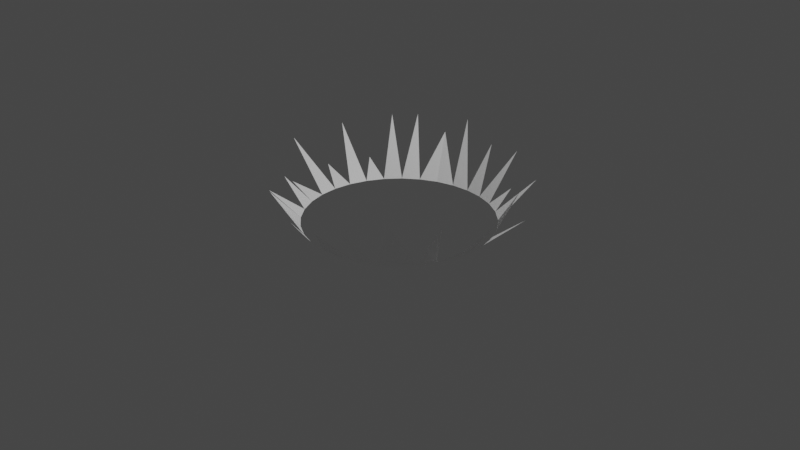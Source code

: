 # Source: buffSplash.blend  (saved by Blender 3.1.7; exported with 4.5.12 LTS)
import bpy
from mathutils import Matrix  # noqa: F401  (used for matrix-valued properties, if any)

bpy.ops.wm.read_factory_settings(use_empty=True)
scene = bpy.context.scene
scene.name = 'Scene'

# ---- collections
col_collection = bpy.data.collections.new('Collection'); scene.collection.children.link(col_collection)

# ---- materials (node trees are filled in below, after node groups)
mat_material_001 = bpy.data.materials.new('Material.001')
mat_material_001.use_transparent_shadow = False

# ---- material node trees
mat_material_001.use_nodes = True; mat_material_001.node_tree.nodes.clear()
_N = mat_material_001.node_tree.nodes; _L = mat_material_001.node_tree.links
n0 = _N.new('ShaderNodeBsdfPrincipled'); n0.name = 'Principled BSDF'; n0.location = (10, 300)
n0.distribution = 'GGX'
n0.subsurface_method = 'RANDOM_WALK_SKIN'
n0.inputs[0].default_value = (1.0, 1.0, 1.0, 1.0)
n0.inputs[3].default_value = 1.45
n0.inputs[27].default_value = (0.0, 0.0, 0.0, 1.0)
n0.inputs[28].default_value = 1.0
n1 = _N.new('ShaderNodeOutputMaterial'); n1.name = 'Material Output'; n1.location = (300, 300)
_L.new(n0.outputs[0], n1.inputs[0])
n1.is_active_output = True

# ---- world
world_world = bpy.data.worlds.new('World'); scene.world = world_world
world_world.use_nodes = True; world_world.node_tree.nodes.clear()
_N = world_world.node_tree.nodes; _L = world_world.node_tree.links
n0 = _N.new('ShaderNodeOutputWorld'); n0.name = 'World Output'; n0.location = (300, 300)
n1 = _N.new('ShaderNodeBackground'); n1.name = 'Background'; n1.location = (10, 300)
n1.inputs[0].default_value = (0.05088, 0.05088, 0.05088, 1.0)
_L.new(n1.outputs[0], n0.inputs[0])
n0.is_active_output = True
world_world.color = (0.05088, 0.05088, 0.05088)
world_world.use_sun_shadow = False
world_world.sun_shadow_jitter_overblur = 0.0

# ---- cameras
cam_camera = bpy.data.cameras.new('Camera')
cam_camera.clip_end = 100.0
cam_camera.ortho_scale = 7.314

# ---- lights
light_light = bpy.data.lights.new('Light', 'POINT')
light_light.transmission_factor = 0.0
light_light.energy = 1000.0
light_light.shadow_soft_size = 0.1
light_light.shadow_maximum_resolution = 0.006
light_light.use_absolute_resolution = True

# ---- meshes
me_circle_001 = bpy.data.meshes.new('Circle.001')
me_circle_001.from_pydata([(0.0, 1.0, 0.0), (-0.1951, 0.9808, 0.0), (-0.3827, 0.9239, 0.0), (-0.5556, 0.8315, 0.0), (-0.7071, 0.7071, 0.0), (-0.8315, 0.5556, 0.0), (-0.9239, 0.3827, 0.0), (-0.9808, 0.1951, 0.0), (-1.0, -4.371e-08, 0.0), (-0.9808, -0.1951, 0.0), (-0.9239, -0.3827, 0.0), (-0.8315, -0.5556, 0.0), (-0.7071, -0.7071, 0.0), (-0.5556, -0.8315, 0.0), (-0.3827, -0.9239, 0.0), (-0.1951, -0.9808, 0.0), (8.742e-08, -1.0, 0.0), (0.1951, -0.9808, 0.0), (0.3827, -0.9239, 0.0), (0.5556, -0.8315, 0.0), (0.7071, -0.7071, 0.0), (0.8315, -0.5556, 0.0), (0.9239, -0.3827, 0.0), (0.9808, -0.1951, 0.0), (1.0, 1.192e-08, 0.0), (0.9808, 0.1951, 0.0), (0.9239, 0.3827, 0.0), (0.8315, 0.5556, 0.0), (0.7071, 0.7071, 0.0), (0.5556, 0.8315, 0.0), (0.3827, 0.9239, 0.0), (0.1951, 0.9808, 0.0), (-0.3446, 1.343, 0.6272), (-0.541, 1.2, 0.4625), (-1.013, 0.8489, 0.6272), (-1.475, 0.5191, 0.4901), (-1.492, -0.1502, 0.4901), (-1.092, -0.6004, 0.3026), (-0.9909, -0.8748, 0.261), (-0.6983, -1.08, 0.4067), (-0.1097, -1.182, 0.1938), (0.2105, -1.27, 0.3529), (0.8986, -0.9704, 0.5551), (0.5719, 1.044, 0.2013), (1.208, -0.6177, 0.5583), (1.018, 0.6563, 0.4343), (1.464, -0.1197, 0.5371), (1.257, 0.4703, 0.2723), (0.07896, 1.272, 0.4813), (0.8754, 1.071, 0.3898), (0.4319, 1.275, 0.5106), (-0.8721, 1.105, 0.6023), (-1.095, 0.5838, 0.1728), (-1.266, 0.1291, 0.1718), (-1.196, -0.4177, 0.1541), (-0.4, -1.077, 0.18), (0.4723, -1.177, 0.4178), (1.267, -0.3508, 0.2493), (1.175, 0.1107, 0.1888)], [], [(0, 1, 32), (1, 33, 2), (2, 33, 3), (3, 4, 51), (4, 5, 34), (5, 52, 6), (6, 7, 35), (7, 8, 53), (8, 36, 9), (9, 10, 54), (10, 37, 11), (11, 12, 38), (12, 39, 13), (13, 39, 14), (14, 55, 15), (15, 16, 40), (16, 41, 17), (17, 41, 18), (18, 56, 19), (19, 42, 20), (20, 42, 21), (21, 44, 22), (22, 57, 23), (23, 24, 46), (24, 25, 58), (25, 26, 47), (26, 45, 27), (27, 45, 28), (28, 49, 29), (29, 43, 30), (30, 50, 31), (31, 48, 0)])
_uv = me_circle_001.uv_layers.new(name='UVMap')
_uv.uv.foreach_set('vector', [0.0, 0.0, 0.0, 0.0, 0.0, 0.0, 0.0, 0.0, 0.0, 0.0, 0.0, 0.0, 0.0, 0.0, 0.0, 0.0, 0.0, 0.0, 0.0, 0.0, 0.0, 0.0, 0.0, 0.0, 0.0, 0.0, 0.0, 0.0, 0.0, 0.0, 0.0, 0.0, 0.0, 0.0, 0.0, 0.0, 0.0, 0.0, 0.0, 0.0, 0.0, 0.0, 0.0, 0.0, 0.0, 0.0, 0.0, 0.0, 0.0, 0.0, 0.0, 0.0, 0.0, 0.0, 0.0, 0.0, 0.0, 0.0, 0.0, 0.0, 0.0, 0.0, 0.0, 0.0, 0.0, 0.0, 0.0, 0.0, 0.0, 0.0, 0.0, 0.0, 0.0, 0.0, 0.0, 0.0, 0.0, 0.0, 0.0, 0.0, 0.0, 0.0, 0.0, 0.0, 0.0, 0.0, 0.0, 0.0, 0.0, 0.0, 0.0, 0.0, 0.0, 0.0, 0.0, 0.0, 0.0, 0.0, 0.0, 0.0, 0.0, 0.0, 0.0, 0.0, 0.0, 0.0, 0.0, 0.0, 0.0, 0.0, 0.0, 0.0, 0.0, 0.0, 0.0, 0.0, 0.0, 0.0, 0.0, 0.0, 0.0, 0.0, 0.0, 0.0, 0.0, 0.0, 0.0, 0.0, 0.0, 0.0, 0.0, 0.0, 0.0, 0.0, 0.0, 0.0, 0.0, 0.0, 0.0, 0.0, 0.0, 0.0, 0.0, 0.0, 0.0, 0.0, 0.0, 0.0, 0.0, 0.0, 0.0, 0.0, 0.0, 0.0, 0.0, 0.0, 0.0, 0.0, 0.0, 0.0, 0.0, 0.0, 0.0, 0.0, 0.0, 0.0, 0.0, 0.0, 0.0, 0.0, 0.0, 0.0, 0.0, 0.0, 0.0, 0.0, 0.0, 0.0, 0.0, 0.0, 0.0, 0.0, 0.0, 0.0, 0.0, 0.0, 0.0, 0.0, 0.0, 0.0, 0.0, 0.0])
me_circle_001.materials.append(mat_material_001)
me_circle_001.use_remesh_fix_poles = True
me_circle_001.use_remesh_preserve_attributes = False
me_circle_001.update()

# ---- objects
ob_light = bpy.data.objects.new('Light', light_light)
ob_camera = bpy.data.objects.new('Camera', cam_camera)
ob_circle = bpy.data.objects.new('Circle', me_circle_001)

# ---- transforms, parenting, visibility, modifiers, constraints
ob_light.location = (4.076, 1.005, 5.904)
ob_light.rotation_euler = (0.6503, 0.05522, 1.866)
ob_light.lock_rotations_4d = False
ob_light.empty_display_type = 'ARROWS'
ob_light.color = (0.0, 0.0, 0.0, 0.0)
ob_light.lineart.crease_threshold = 0.0
ob_camera.location = (7.359, -6.926, 4.958)
ob_camera.rotation_euler = (1.109, 0.0, 0.8149)
ob_camera.lock_rotations_4d = False
ob_camera.empty_display_type = 'ARROWS'
ob_camera.color = (0.0, 0.0, 0.0, 0.0)
ob_camera.display_type = 'WIRE'
ob_camera.lineart.crease_threshold = 0.0
ob_circle.location = (0.0, 0.0, 0.0)

# ---- collection membership
col_collection.objects.link(ob_light)
col_collection.objects.link(ob_camera)
col_collection.objects.link(ob_circle)

# ---- scene / render settings (as saved in the file)
scene.camera = ob_camera
scene.frame_start = 1; scene.frame_end = 250; scene.frame_set(1)
scene.render.engine = 'BLENDER_EEVEE_NEXT'
scene.cycles.sampling_pattern = 'TABULATED_SOBOL'
scene.cycles.use_light_tree = False
scene.view_settings.view_transform = 'Filmic'
bpy.context.view_layer.update()
